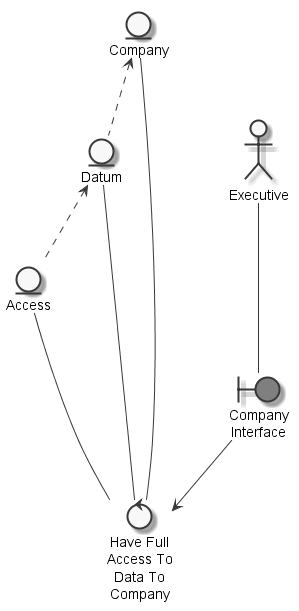

The diagram above was rendered by PlantUML. Its source (embedded in the PNG):
@startuml
	skinparam defaultTextAlignment center
	skinparam monochrome true

	entity "Company" as thingcompany
	entity "Access" as thingfullaccess
	entity "Datum" as thingdatum
	actor "Executive" as actorexecutive
	boundary "Company\nInterface" as thingcompanyinterface #grey
	control "Have Full\nAccess To\nData To\nCompany" as controlhavefullaccess

	thingdatum <.. thingfullaccess
	thingcompany <.. thingdatum
	actorexecutive --- thingcompanyinterface
	thingfullaccess --- controlhavefullaccess
	thingdatum --- controlhavefullaccess
	thingcompany --- controlhavefullaccess
	thingcompanyinterface --> controlhavefullaccess

@enduml